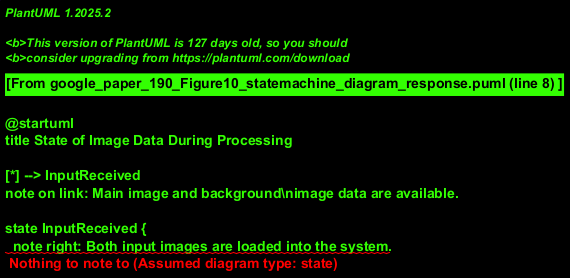

The diagram above was rendered by PlantUML. Its source (embedded in the PNG):
@startuml
title State of Image Data During Processing

[*] --> InputReceived
note on link: Main image and background\nimage data are available.

state InputReceived {
  note right: Both input images are loaded into the system.
}

InputReceived --> BackgroundBlurred : GaussianFilterAppliedToBackground
note on link: Gaussian filter processes the background image.

BackgroundBlurred --> ForegroundExtracted : SubtractionPerformed
note on link: Blurred background is subtracted from the main input.

ForegroundExtracted --> ThresholdApplied : ThresholdingPerformed
note on link: Image is binarized or segmented by threshold.

ThresholdApplied --> NoiseReduced : ErosionPerformed
note on link: Small objects/noise potentially removed.

NoiseReduced --> FeaturesEnhanced : DilationPerformed
note on link: Remaining features are potentially enlarged/connected.

FeaturesEnhanced --> OutputGenerated
note on link: Final image is ready.

OutputGenerated --> [*]
note on link: Processed image is available for use/storage.

note "This state machine models the state of the primary\nimage data as it undergoes transformations." as N_SM_1
note "Initial state is 'InputReceived', assuming both input and background are loaded." as N_SM_2
note "Each transition represents a processing step from the diagram." as N_SM_3
@enduml